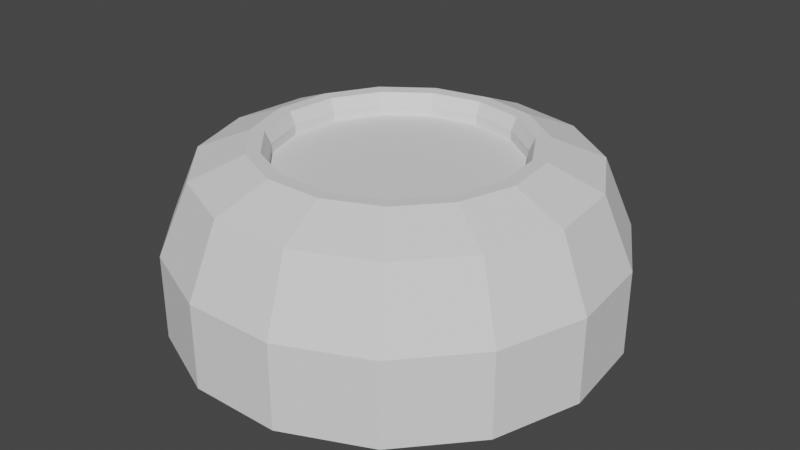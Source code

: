 # Source: Miernik_03.blend  (saved by Blender 2.83.19; exported with 4.5.12 LTS)
import bpy
from mathutils import Matrix  # noqa: F401  (used for matrix-valued properties, if any)

bpy.ops.wm.read_factory_settings(use_empty=True)
scene = bpy.context.scene
scene.name = 'Scene'

# ---- collections
col_collection = bpy.data.collections.new('Collection'); scene.collection.children.link(col_collection)

# ---- world
world_world = bpy.data.worlds.new('World'); scene.world = world_world
world_world.use_nodes = True; world_world.node_tree.nodes.clear()
_N = world_world.node_tree.nodes; _L = world_world.node_tree.links
n0 = _N.new('ShaderNodeOutputWorld'); n0.name = 'World Output'; n0.location = (300, 300)
n1 = _N.new('ShaderNodeBackground'); n1.name = 'Background'; n1.location = (10, 300)
n1.inputs[0].default_value = (0.05088, 0.05088, 0.05088, 1.0)
_L.new(n1.outputs[0], n0.inputs[0])
n0.is_active_output = True
world_world.color = (0.05088, 0.05088, 0.05088)
world_world.use_sun_shadow = False
world_world.sun_shadow_jitter_overblur = 0.0

# ---- meshes
me_circle_001 = bpy.data.meshes.new('Circle.001')
me_circle_001.from_pydata([(0.0, 1.0, 0.0), (-0.4067, 0.9135, 0.0), (-0.7431, 0.6691, 0.0), (-0.9511, 0.309, 0.0), (-0.9945, -0.1045, 0.0), (-0.866, -0.5, 0.0), (-0.5878, -0.809, 0.0), (-0.2079, -0.9781, 0.0), (0.2079, -0.9781, 0.0), (0.5878, -0.809, 0.0), (0.866, -0.5, 0.0), (0.9945, -0.1045, 0.0), (0.9511, 0.309, 0.0), (0.7431, 0.6691, 0.0), (0.4067, 0.9135, 0.0), (-0.4067, 0.9135, 0.3845), (-0.352, 0.7907, 0.7021), (0.0, 1.0, 0.3845), (2.794e-08, 0.8655, 0.7021), (-0.7431, 0.6691, 0.3845), (-0.6432, 0.5791, 0.7021), (-0.9511, 0.309, 0.3845), (-0.8231, 0.2674, 0.7021), (-0.9945, -0.1045, 0.3845), (-0.8607, -0.09047, 0.7021), (-0.866, -0.5, 0.3845), (-0.7495, -0.4327, 0.7021), (-0.5878, -0.809, 0.3845), (-0.5087, -0.7002, 0.7021), (-0.2079, -0.9781, 0.3845), (-0.1799, -0.8466, 0.7021), (0.2079, -0.9781, 0.3845), (0.1799, -0.8466, 0.7021), (0.5878, -0.809, 0.3845), (0.5087, -0.7002, 0.7021), (0.866, -0.5, 0.3845), (0.7495, -0.4327, 0.7021), (0.9945, -0.1045, 0.3845), (0.8607, -0.09047, 0.7021), (0.9511, 0.309, 0.3845), (0.8231, 0.2674, 0.7021), (0.7431, 0.6691, 0.3845), (0.6432, 0.5791, 0.7021), (0.4067, 0.9135, 0.3845), (0.352, 0.7907, 0.7021), (-0.2199, 0.494, 0.6953), (9.281e-08, 0.5407, 0.6953), (-0.4018, 0.3618, 0.6953), (-0.5142, 0.1671, 0.6953), (-0.5377, -0.05652, 0.6953), (-0.4683, -0.2704, 0.6953), (-0.3178, -0.4374, 0.6953), (-0.1124, -0.5289, 0.6953), (0.1124, -0.5289, 0.6953), (0.3178, -0.4374, 0.6953), (0.4683, -0.2704, 0.6953), (0.5377, -0.05652, 0.6953), (0.5142, 0.1671, 0.6953), (0.4018, 0.3618, 0.6953), (0.2199, 0.494, 0.6953), (-0.2554, 0.5737, 0.7984), (-0.2199, 0.494, 0.7414), (-0.2303, 0.5173, 0.7963), (9.416e-08, 0.5407, 0.7414), (7.835e-08, 0.6279, 0.7984), (9.057e-08, 0.5663, 0.7963), (-0.4667, 0.4202, 0.7984), (-0.4018, 0.3618, 0.7414), (-0.4208, 0.3789, 0.7963), (-0.5972, 0.194, 0.7984), (-0.5142, 0.1671, 0.7414), (-0.5385, 0.175, 0.7963), (-0.6245, -0.06564, 0.7984), (-0.5377, -0.05652, 0.7414), (-0.5632, -0.05919, 0.7963), (-0.5438, -0.314, 0.7984), (-0.4683, -0.2704, 0.7414), (-0.4904, -0.2831, 0.7963), (-0.3691, -0.508, 0.7984), (-0.3178, -0.4374, 0.7414), (-0.3328, -0.4581, 0.7963), (-0.1306, -0.6142, 0.7984), (-0.1124, -0.5289, 0.7414), (-0.1177, -0.5539, 0.7963), (0.1306, -0.6142, 0.7984), (0.1124, -0.5289, 0.7414), (0.1177, -0.5539, 0.7963), (0.3691, -0.508, 0.7984), (0.3178, -0.4374, 0.7414), (0.3328, -0.4581, 0.7963), (0.5438, -0.314, 0.7984), (0.4683, -0.2704, 0.7414), (0.4904, -0.2831, 0.7963), (0.6245, -0.06564, 0.7984), (0.5377, -0.05652, 0.7414), (0.5632, -0.05919, 0.7963), (0.5972, 0.194, 0.7984), (0.5142, 0.1671, 0.7414), (0.5385, 0.175, 0.7963), (0.4667, 0.4202, 0.7984), (0.4018, 0.3618, 0.7414), (0.4208, 0.3789, 0.7963), (0.2554, 0.5737, 0.7984), (0.2199, 0.494, 0.7414), (0.2303, 0.5173, 0.7963)], [], [(1, 0, 14, 13, 12, 11, 10, 9, 8, 7, 6, 5, 4, 3, 2), (1, 2, 19, 15), (13, 14, 43, 41), (6, 7, 29, 27), (7, 8, 31, 29), (2, 3, 21, 19), (8, 9, 33, 31), (69, 66, 20, 22), (9, 10, 35, 33), (14, 0, 17, 43), (10, 11, 37, 35), (3, 4, 23, 21), (11, 12, 39, 37), (4, 5, 25, 23), (12, 13, 41, 39), (5, 6, 27, 25), (61, 67, 47, 45), (16, 18, 17, 15), (60, 64, 18, 16), (20, 16, 15, 19), (67, 70, 48, 47), (22, 20, 19, 21), (70, 73, 49, 48), (24, 22, 21, 23), (73, 76, 50, 49), (26, 24, 23, 25), (76, 79, 51, 50), (28, 26, 25, 27), (79, 82, 52, 51), (30, 28, 27, 29), (82, 85, 53, 52), (32, 30, 29, 31), (85, 88, 54, 53), (34, 32, 31, 33), (88, 91, 55, 54), (36, 34, 33, 35), (91, 94, 56, 55), (38, 36, 35, 37), (94, 97, 57, 56), (40, 38, 37, 39), (97, 100, 58, 57), (42, 40, 39, 41), (100, 103, 59, 58), (44, 42, 41, 43), (103, 63, 46, 59), (18, 44, 43, 17), (0, 1, 15, 17), (45, 47, 48, 49, 50, 51, 52, 53, 54, 55, 56, 57, 58, 59, 46), (72, 69, 22, 24), (81, 78, 28, 30), (90, 87, 34, 36), (99, 96, 40, 42), (63, 61, 45, 46), (78, 75, 26, 28), (64, 102, 44, 18), (87, 84, 32, 34), (96, 93, 38, 40), (75, 72, 24, 26), (84, 81, 30, 32), (93, 90, 36, 38), (102, 99, 42, 44), (61, 63, 65, 62), (62, 65, 64, 60), (67, 61, 62, 68), (68, 62, 60, 66), (70, 67, 68, 71), (71, 68, 66, 69), (73, 70, 71, 74), (74, 71, 69, 72), (76, 73, 74, 77), (77, 74, 72, 75), (79, 76, 77, 80), (80, 77, 75, 78), (82, 79, 80, 83), (83, 80, 78, 81), (85, 82, 83, 86), (86, 83, 81, 84), (88, 85, 86, 89), (89, 86, 84, 87), (91, 88, 89, 92), (92, 89, 87, 90), (94, 91, 92, 95), (95, 92, 90, 93), (97, 94, 95, 98), (98, 95, 93, 96), (100, 97, 98, 101), (101, 98, 96, 99), (103, 100, 101, 104), (104, 101, 99, 102), (63, 103, 104, 65), (65, 104, 102, 64), (66, 60, 16, 20)])
_uv = me_circle_001.uv_layers.new(name='UVMap')
_uv.uv.foreach_set('vector', [0.394, 0.4684, 0.2902, 0.5007, 0.1815, 0.4898, 0.08692, 0.4374, 0.02271, 0.3527, 0.0, 0.2503, 0.02271, 0.148, 0.08692, 0.06328, 0.1815, 0.01094, 0.2902, 0.0, 0.394, 0.03235, 0.4752, 0.1024, 0.5196, 0.198, 0.5196, 0.3027, 0.4752, 0.3983, 0.9865, 0.4333, 0.9965, 0.518, 0.8967, 0.518, 0.8867, 0.4333, 0.706, 0.7041, 0.7153, 0.7997, 0.6166, 0.7997, 0.6072, 0.7041, 0.003527, 0.7902, 0.0, 0.6878, 0.09977, 0.6878, 0.1033, 0.7902, 0.0, 0.6878, 0.003527, 0.5854, 0.1033, 0.5854, 0.09977, 0.6878, 0.9965, 0.518, 1.0, 0.6204, 0.9002, 0.6204, 0.8967, 0.518, 0.003527, 0.5854, 0.0135, 0.5007, 0.1133, 0.5007, 0.1033, 0.5854, 0.8804, 0.3096, 0.9083, 0.2495, 0.9694, 0.262, 0.9309, 0.3447, 0.3853, 0.5007, 0.3952, 0.5854, 0.2955, 0.5854, 0.2855, 0.5007, 0.7153, 0.7997, 0.7153, 0.9044, 0.6166, 0.9044, 0.6166, 0.7997, 0.3952, 0.5854, 0.3988, 0.6878, 0.299, 0.6878, 0.2955, 0.5854, 1.0, 0.6204, 0.9965, 0.7228, 0.8967, 0.7228, 0.9002, 0.6204, 0.3988, 0.6878, 0.3952, 0.7902, 0.2955, 0.7902, 0.299, 0.6878, 0.9965, 0.7228, 0.9865, 0.8075, 0.8867, 0.8075, 0.8967, 0.7228, 0.3952, 0.7902, 0.3853, 0.8748, 0.2855, 0.8748, 0.2955, 0.7902, 0.0135, 0.8748, 0.003527, 0.7902, 0.1033, 0.7902, 0.1133, 0.8748, 0.4533, 0.5439, 0.4588, 0.5058, 0.4707, 0.5054, 0.4652, 0.5435, 0.5196, 0.9801, 0.5277, 0.8973, 0.6166, 0.9044, 0.6072, 1.0, 0.9083, 0.1838, 0.8804, 0.1238, 0.9309, 0.08861, 0.9694, 0.1714, 0.8093, 0.5318, 0.8006, 0.4585, 0.8867, 0.4333, 0.8967, 0.518, 0.7343, 0.8679, 0.7306, 0.8162, 0.7426, 0.8162, 0.7463, 0.8679, 0.8123, 0.6204, 0.8093, 0.5318, 0.8967, 0.518, 0.9002, 0.6204, 0.7306, 0.8162, 0.7306, 0.7596, 0.7426, 0.7596, 0.7426, 0.8162, 0.8093, 0.709, 0.8123, 0.6204, 0.9002, 0.6204, 0.8967, 0.7228, 0.7306, 0.7596, 0.7343, 0.7079, 0.7463, 0.7079, 0.7426, 0.7596, 0.8006, 0.7823, 0.8093, 0.709, 0.8967, 0.7228, 0.8867, 0.8075, 0.4242, 0.7078, 0.4169, 0.662, 0.4287, 0.662, 0.436, 0.7078, 0.1907, 0.7764, 0.1994, 0.8497, 0.1133, 0.8748, 0.1033, 0.7902, 0.4169, 0.662, 0.4143, 0.6066, 0.4261, 0.6066, 0.4287, 0.662, 0.1877, 0.6878, 0.1907, 0.7764, 0.1033, 0.7902, 0.09977, 0.6878, 0.4143, 0.6066, 0.4169, 0.5513, 0.4287, 0.5513, 0.4261, 0.6066, 0.1907, 0.5992, 0.1877, 0.6878, 0.09977, 0.6878, 0.1033, 0.5854, 0.4169, 0.5513, 0.4242, 0.5055, 0.436, 0.5055, 0.4287, 0.5513, 0.1994, 0.5259, 0.1907, 0.5992, 0.1033, 0.5854, 0.1133, 0.5007, 0.4935, 0.7038, 0.488, 0.6522, 0.4999, 0.6519, 0.5054, 0.7034, 0.208, 0.5992, 0.1994, 0.5259, 0.2855, 0.5007, 0.2955, 0.5854, 0.488, 0.6522, 0.486, 0.5957, 0.498, 0.5953, 0.4999, 0.6519, 0.2111, 0.6878, 0.208, 0.5992, 0.2955, 0.5854, 0.299, 0.6878, 0.486, 0.5957, 0.488, 0.5439, 0.4999, 0.5435, 0.498, 0.5953, 0.208, 0.7764, 0.2111, 0.6878, 0.299, 0.6878, 0.2955, 0.7902, 0.488, 0.5439, 0.4935, 0.5058, 0.5054, 0.5054, 0.4999, 0.5435, 0.1994, 0.8497, 0.208, 0.7764, 0.2955, 0.7902, 0.2855, 0.8748, 0.4588, 0.7038, 0.4533, 0.6522, 0.4652, 0.6519, 0.4707, 0.7034, 0.5277, 0.8067, 0.5196, 0.724, 0.6072, 0.7041, 0.6166, 0.7997, 0.4533, 0.6522, 0.4513, 0.5957, 0.4633, 0.5953, 0.4652, 0.6519, 0.5277, 0.8973, 0.5277, 0.8067, 0.6166, 0.7997, 0.6166, 0.9044, 0.7153, 0.9044, 0.706, 1.0, 0.6072, 1.0, 0.6166, 0.9044, 0.6178, 0.4393, 0.6765, 0.4333, 0.7327, 0.4508, 0.7766, 0.4887, 0.8006, 0.5404, 0.8006, 0.597, 0.7766, 0.6487, 0.7327, 0.6866, 0.6765, 0.7041, 0.6178, 0.6982, 0.5666, 0.6699, 0.5319, 0.6241, 0.5196, 0.5687, 0.5319, 0.5133, 0.5666, 0.4676, 0.8295, 0.3536, 0.8804, 0.3096, 0.9309, 0.3447, 0.8607, 0.4053, 0.6366, 0.3341, 0.696, 0.367, 0.6767, 0.4239, 0.5949, 0.3786, 0.5963, 0.1524, 0.582, 0.2167, 0.5196, 0.2167, 0.5393, 0.1281, 0.7642, 0.05947, 0.696, 0.06634, 0.6767, 0.00947, 0.7708, 0.0, 0.4513, 0.5957, 0.4533, 0.5439, 0.4652, 0.5435, 0.4633, 0.5953, 0.696, 0.367, 0.7642, 0.3739, 0.7708, 0.4333, 0.6767, 0.4239, 0.8804, 0.1238, 0.8295, 0.07978, 0.8607, 0.02799, 0.9309, 0.08861, 0.582, 0.2167, 0.5963, 0.281, 0.5393, 0.3053, 0.5196, 0.2167, 0.696, 0.06634, 0.6366, 0.0992, 0.5949, 0.05477, 0.6767, 0.00947, 0.7642, 0.3739, 0.8295, 0.3536, 0.8607, 0.4053, 0.7708, 0.4333, 0.5963, 0.281, 0.6366, 0.3341, 0.5949, 0.3786, 0.5393, 0.3053, 0.6366, 0.0992, 0.5963, 0.1524, 0.5393, 0.1281, 0.5949, 0.05477, 0.8295, 0.07978, 0.7642, 0.05947, 0.7708, 0.0, 0.8607, 0.02799, 0.4533, 0.5439, 0.4513, 0.5957, 0.436, 0.5948, 0.438, 0.5406, 0.8925, 0.187, 0.8673, 0.1329, 0.8804, 0.1238, 0.9083, 0.1838, 0.4588, 0.5058, 0.4533, 0.5439, 0.438, 0.5406, 0.4438, 0.5007, 0.8925, 0.2463, 0.8925, 0.187, 0.9083, 0.1838, 0.9083, 0.2495, 0.7306, 0.8162, 0.7343, 0.8679, 0.7192, 0.8716, 0.7153, 0.8175, 0.8673, 0.3005, 0.8925, 0.2463, 0.9083, 0.2495, 0.8804, 0.3096, 0.7306, 0.7596, 0.7306, 0.8162, 0.7153, 0.8175, 0.7153, 0.7582, 0.8214, 0.3401, 0.8673, 0.3005, 0.8804, 0.3096, 0.8295, 0.3536, 0.7343, 0.7079, 0.7306, 0.7596, 0.7153, 0.7582, 0.7192, 0.7041, 0.7625, 0.3584, 0.8214, 0.3401, 0.8295, 0.3536, 0.7642, 0.3739, 0.4169, 0.662, 0.4242, 0.7078, 0.4091, 0.7126, 0.4015, 0.6646, 0.701, 0.3522, 0.7625, 0.3584, 0.7642, 0.3739, 0.696, 0.367, 0.4143, 0.6066, 0.4169, 0.662, 0.4015, 0.6646, 0.3988, 0.6066, 0.6475, 0.3226, 0.701, 0.3522, 0.696, 0.367, 0.6366, 0.3341, 0.4169, 0.5513, 0.4143, 0.6066, 0.3988, 0.6066, 0.4015, 0.5487, 0.6111, 0.2746, 0.6475, 0.3226, 0.6366, 0.3341, 0.5963, 0.281, 0.4242, 0.5055, 0.4169, 0.5513, 0.4015, 0.5487, 0.4091, 0.5007, 0.5982, 0.2167, 0.6111, 0.2746, 0.5963, 0.281, 0.582, 0.2167, 0.488, 0.6522, 0.4935, 0.7038, 0.4785, 0.708, 0.4728, 0.654, 0.6111, 0.1587, 0.5982, 0.2167, 0.582, 0.2167, 0.5963, 0.1524, 0.486, 0.5957, 0.488, 0.6522, 0.4728, 0.654, 0.4707, 0.5948, 0.6475, 0.1107, 0.6111, 0.1587, 0.5963, 0.1524, 0.6366, 0.0992, 0.488, 0.5439, 0.486, 0.5957, 0.4707, 0.5948, 0.4728, 0.5406, 0.701, 0.0811, 0.6475, 0.1107, 0.6366, 0.0992, 0.696, 0.06634, 0.4935, 0.5058, 0.488, 0.5439, 0.4728, 0.5406, 0.4785, 0.5007, 0.7625, 0.07491, 0.701, 0.0811, 0.696, 0.06634, 0.7642, 0.05947, 0.4533, 0.6522, 0.4588, 0.7038, 0.4438, 0.708, 0.438, 0.654, 0.8214, 0.09322, 0.7625, 0.07491, 0.7642, 0.05947, 0.8295, 0.07978, 0.4513, 0.5957, 0.4533, 0.6522, 0.438, 0.654, 0.436, 0.5948, 0.8673, 0.1329, 0.8214, 0.09322, 0.8295, 0.07978, 0.8804, 0.1238, 0.9083, 0.2495, 0.9083, 0.1838, 0.9694, 0.1714, 0.9694, 0.262])
me_circle_001.use_remesh_fix_poles = True
me_circle_001.use_remesh_preserve_attributes = False
me_circle_001.use_mirror_vertex_groups = False
me_circle_001.update()

# ---- objects
ob_circle_001 = bpy.data.objects.new('Circle.001', me_circle_001)

# ---- transforms, parenting, visibility, modifiers, constraints
ob_circle_001.location = (0.0, 0.0, 0.0)
ob_circle_001.scale = (0.5918, 0.5918, 0.5918)
ob_circle_001.lineart.crease_threshold = 0.0

# ---- collection membership
col_collection.objects.link(ob_circle_001)

# ---- scene / render settings (as saved in the file)
scene.frame_start = 1; scene.frame_end = 250; scene.frame_set(1)
scene.render.engine = 'BLENDER_EEVEE_NEXT'
scene.cycles.use_denoising = False
scene.cycles.samples = 128
scene.cycles.sampling_pattern = 'TABULATED_SOBOL'
scene.cycles.use_adaptive_sampling = False
scene.cycles.use_light_tree = False
scene.view_settings.view_transform = 'Filmic'
bpy.context.view_layer.update()

# ---- added for rendering (the .blend has no active camera and no usable light): camera, sun
cam_auto = bpy.data.cameras.new('AutoCamera')
cam_auto.lens = 50.0
cam_auto.sensor_width = 36.0
cam_auto.clip_end = 1000.0
ob_auto_camera = bpy.data.objects.new('AutoCamera', cam_auto)
scene.collection.objects.link(ob_auto_camera)
ob_auto_camera.location = (1.59711, -1.91007, 1.51394)
ob_auto_camera.rotation_euler = (1.09748, -7.21219e-08, 0.694738)
scene.camera = ob_auto_camera
light_auto_sun = bpy.data.lights.new('AutoSun', 'SUN')
light_auto_sun.energy = 3.0
light_auto_sun.angle = 0.0523599
ob_auto_sun = bpy.data.objects.new('AutoSun', light_auto_sun)
scene.collection.objects.link(ob_auto_sun)
ob_auto_sun.rotation_euler = (0.872665, 0.174533, 0.523599)
bpy.context.view_layer.update()

